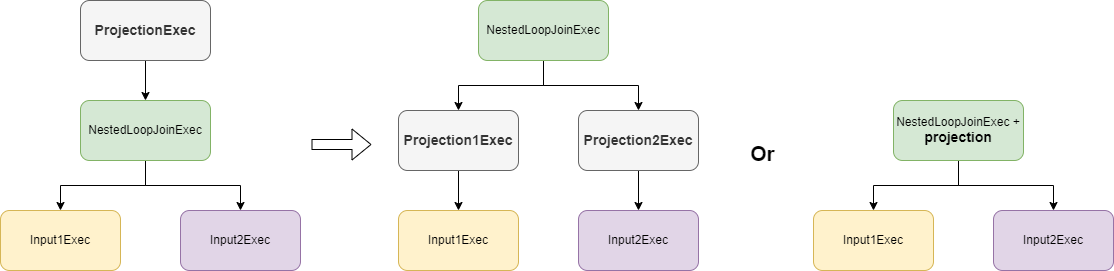

The diagram above was exported from draw.io. Its source (the exported page's mxGraphModel, read from the mxfile embedded in the PNG):
<mxGraphModel dx="2074" dy="1196" grid="1" gridSize="10" guides="1" tooltips="1" connect="1" arrows="1" fold="1" page="1" pageScale="1" pageWidth="827" pageHeight="1169" math="0" shadow="0">
  <root>
    <mxCell id="0" />
    <mxCell id="1" parent="0" />
    <mxCell id="x13RwDf_00Q8kAw4IzcE-7" style="edgeStyle=orthogonalEdgeStyle;rounded=0;orthogonalLoop=1;jettySize=auto;html=1;entryX=0.5;entryY=0;entryDx=0;entryDy=0;" parent="1" source="x13RwDf_00Q8kAw4IzcE-1" target="x13RwDf_00Q8kAw4IzcE-4" edge="1">
      <mxGeometry relative="1" as="geometry" />
    </mxCell>
    <mxCell id="x13RwDf_00Q8kAw4IzcE-8" style="edgeStyle=orthogonalEdgeStyle;rounded=0;orthogonalLoop=1;jettySize=auto;html=1;" parent="1" source="x13RwDf_00Q8kAw4IzcE-1" target="x13RwDf_00Q8kAw4IzcE-5" edge="1">
      <mxGeometry relative="1" as="geometry" />
    </mxCell>
    <mxCell id="x13RwDf_00Q8kAw4IzcE-1" value="NestedLoopJoinExec" style="rounded=1;whiteSpace=wrap;html=1;fillColor=#d5e8d4;strokeColor=#82b366;" parent="1" vertex="1">
      <mxGeometry x="190" y="300" width="130" height="60" as="geometry" />
    </mxCell>
    <mxCell id="x13RwDf_00Q8kAw4IzcE-3" value="" style="edgeStyle=orthogonalEdgeStyle;rounded=0;orthogonalLoop=1;jettySize=auto;html=1;" parent="1" source="x13RwDf_00Q8kAw4IzcE-2" target="x13RwDf_00Q8kAw4IzcE-1" edge="1">
      <mxGeometry relative="1" as="geometry" />
    </mxCell>
    <mxCell id="x13RwDf_00Q8kAw4IzcE-2" value="&lt;b&gt;&lt;font style=&quot;font-size: 14px;&quot;&gt;ProjectionExec&lt;/font&gt;&lt;/b&gt;" style="rounded=1;whiteSpace=wrap;html=1;fillColor=#f5f5f5;strokeColor=#666666;fontColor=#333333;" parent="1" vertex="1">
      <mxGeometry x="190" y="200" width="130" height="60" as="geometry" />
    </mxCell>
    <mxCell id="x13RwDf_00Q8kAw4IzcE-4" value="Input1Exec" style="rounded=1;whiteSpace=wrap;html=1;fillColor=#fff2cc;strokeColor=#d6b656;" parent="1" vertex="1">
      <mxGeometry x="110" y="410" width="120" height="60" as="geometry" />
    </mxCell>
    <mxCell id="x13RwDf_00Q8kAw4IzcE-5" value="Input2Exec" style="rounded=1;whiteSpace=wrap;html=1;fillColor=#e1d5e7;strokeColor=#9673a6;" parent="1" vertex="1">
      <mxGeometry x="290" y="410" width="120" height="60" as="geometry" />
    </mxCell>
    <mxCell id="x13RwDf_00Q8kAw4IzcE-9" style="edgeStyle=orthogonalEdgeStyle;rounded=0;orthogonalLoop=1;jettySize=auto;html=1;entryX=0.5;entryY=0;entryDx=0;entryDy=0;" parent="1" source="x13RwDf_00Q8kAw4IzcE-11" target="x13RwDf_00Q8kAw4IzcE-14" edge="1">
      <mxGeometry relative="1" as="geometry" />
    </mxCell>
    <mxCell id="x13RwDf_00Q8kAw4IzcE-10" style="edgeStyle=orthogonalEdgeStyle;rounded=0;orthogonalLoop=1;jettySize=auto;html=1;" parent="1" source="x13RwDf_00Q8kAw4IzcE-11" target="x13RwDf_00Q8kAw4IzcE-15" edge="1">
      <mxGeometry relative="1" as="geometry" />
    </mxCell>
    <mxCell id="x13RwDf_00Q8kAw4IzcE-11" value="NestedLoopJoinExec" style="rounded=1;whiteSpace=wrap;html=1;fillColor=#d5e8d4;strokeColor=#82b366;" parent="1" vertex="1">
      <mxGeometry x="588" y="200" width="130" height="60" as="geometry" />
    </mxCell>
    <mxCell id="x13RwDf_00Q8kAw4IzcE-18" value="" style="edgeStyle=orthogonalEdgeStyle;rounded=0;orthogonalLoop=1;jettySize=auto;html=1;" parent="1" source="x13RwDf_00Q8kAw4IzcE-14" target="x13RwDf_00Q8kAw4IzcE-16" edge="1">
      <mxGeometry relative="1" as="geometry" />
    </mxCell>
    <mxCell id="x13RwDf_00Q8kAw4IzcE-14" value="&lt;b&gt;&lt;font style=&quot;font-size: 14px;&quot;&gt;Projection1Exec&lt;/font&gt;&lt;/b&gt;" style="rounded=1;whiteSpace=wrap;html=1;fillColor=#f5f5f5;strokeColor=#666666;fontColor=#333333;" parent="1" vertex="1">
      <mxGeometry x="508" y="310" width="120" height="60" as="geometry" />
    </mxCell>
    <mxCell id="x13RwDf_00Q8kAw4IzcE-19" value="" style="edgeStyle=orthogonalEdgeStyle;rounded=0;orthogonalLoop=1;jettySize=auto;html=1;" parent="1" source="x13RwDf_00Q8kAw4IzcE-15" target="x13RwDf_00Q8kAw4IzcE-17" edge="1">
      <mxGeometry relative="1" as="geometry" />
    </mxCell>
    <mxCell id="x13RwDf_00Q8kAw4IzcE-15" value="&lt;b&gt;&lt;font style=&quot;font-size: 14px;&quot;&gt;Projection2Exec&lt;/font&gt;&lt;/b&gt;" style="rounded=1;whiteSpace=wrap;html=1;fillColor=#f5f5f5;strokeColor=#666666;fontColor=#333333;" parent="1" vertex="1">
      <mxGeometry x="688" y="310" width="120" height="60" as="geometry" />
    </mxCell>
    <mxCell id="x13RwDf_00Q8kAw4IzcE-16" value="Input1Exec" style="rounded=1;whiteSpace=wrap;html=1;fillColor=#fff2cc;strokeColor=#d6b656;" parent="1" vertex="1">
      <mxGeometry x="508" y="410" width="120" height="60" as="geometry" />
    </mxCell>
    <mxCell id="x13RwDf_00Q8kAw4IzcE-17" value="Input2Exec" style="rounded=1;whiteSpace=wrap;html=1;fillColor=#e1d5e7;strokeColor=#9673a6;" parent="1" vertex="1">
      <mxGeometry x="688" y="410" width="120" height="60" as="geometry" />
    </mxCell>
    <mxCell id="x13RwDf_00Q8kAw4IzcE-20" value="" style="shape=flexArrow;endArrow=classic;html=1;rounded=0;" parent="1" edge="1">
      <mxGeometry width="50" height="50" relative="1" as="geometry">
        <mxPoint x="421" y="344" as="sourcePoint" />
        <mxPoint x="481" y="344" as="targetPoint" />
      </mxGeometry>
    </mxCell>
    <mxCell id="axOa-OGZ_ZH7VlSrhlP_-1" style="edgeStyle=orthogonalEdgeStyle;rounded=0;orthogonalLoop=1;jettySize=auto;html=1;entryX=0.5;entryY=0;entryDx=0;entryDy=0;" edge="1" parent="1" source="axOa-OGZ_ZH7VlSrhlP_-3" target="axOa-OGZ_ZH7VlSrhlP_-6">
      <mxGeometry relative="1" as="geometry" />
    </mxCell>
    <mxCell id="axOa-OGZ_ZH7VlSrhlP_-2" style="edgeStyle=orthogonalEdgeStyle;rounded=0;orthogonalLoop=1;jettySize=auto;html=1;" edge="1" parent="1" source="axOa-OGZ_ZH7VlSrhlP_-3" target="axOa-OGZ_ZH7VlSrhlP_-7">
      <mxGeometry relative="1" as="geometry" />
    </mxCell>
    <mxCell id="axOa-OGZ_ZH7VlSrhlP_-3" value="NestedLoopJoinExec + &lt;b&gt;&lt;font style=&quot;font-size: 14px;&quot;&gt;projection&lt;/font&gt;&lt;/b&gt;" style="rounded=1;whiteSpace=wrap;html=1;fillColor=#d5e8d4;strokeColor=#82b366;" vertex="1" parent="1">
      <mxGeometry x="1003" y="300" width="130" height="60" as="geometry" />
    </mxCell>
    <mxCell id="axOa-OGZ_ZH7VlSrhlP_-6" value="Input1Exec" style="rounded=1;whiteSpace=wrap;html=1;fillColor=#fff2cc;strokeColor=#d6b656;" vertex="1" parent="1">
      <mxGeometry x="923" y="410" width="120" height="60" as="geometry" />
    </mxCell>
    <mxCell id="axOa-OGZ_ZH7VlSrhlP_-7" value="Input2Exec" style="rounded=1;whiteSpace=wrap;html=1;fillColor=#e1d5e7;strokeColor=#9673a6;" vertex="1" parent="1">
      <mxGeometry x="1103" y="410" width="120" height="60" as="geometry" />
    </mxCell>
    <mxCell id="axOa-OGZ_ZH7VlSrhlP_-8" value="Or" style="text;html=1;align=center;verticalAlign=middle;resizable=0;points=[];autosize=1;strokeColor=none;fillColor=none;fontStyle=1;fontSize=21;" vertex="1" parent="1">
      <mxGeometry x="847" y="333" width="50" height="40" as="geometry" />
    </mxCell>
  </root>
</mxGraphModel>